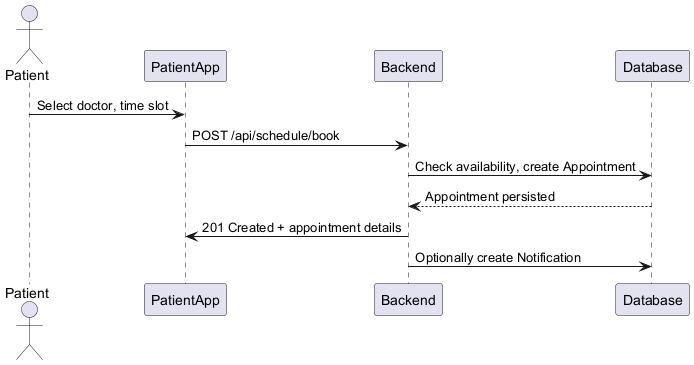

The diagram above was rendered by PlantUML. Its source (embedded in the PNG):
@startuml
actor Patient
participant PatientApp as App
participant Backend
participant Database

Patient -> App : Select doctor, time slot
App -> Backend : POST /api/schedule/book
Backend -> Database : Check availability, create Appointment
Database --> Backend : Appointment persisted
Backend -> App : 201 Created + appointment details
Backend -> Database : Optionally create Notification
@enduml